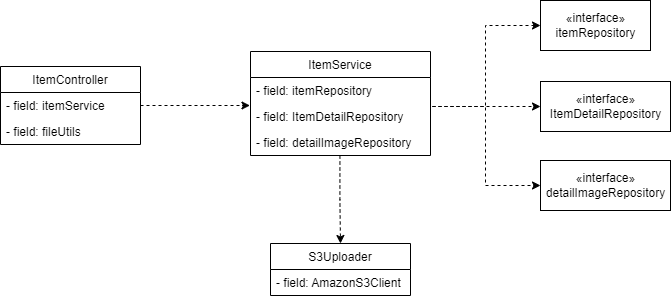

The diagram above was exported from draw.io. Its source (the exported page's mxGraphModel, read from the mxfile embedded in the PNG):
<mxGraphModel dx="1038" dy="539" grid="1" gridSize="10" guides="1" tooltips="1" connect="1" arrows="1" fold="1" page="1" pageScale="1" pageWidth="1654" pageHeight="2336" math="0" shadow="0">
  <root>
    <mxCell id="0" />
    <mxCell id="1" parent="0" />
    <mxCell id="a45ZOPPz0_iziJ_CiD9I-5" value="ItemController" style="swimlane;fontStyle=0;childLayout=stackLayout;horizontal=1;startSize=26;fillColor=none;horizontalStack=0;resizeParent=1;resizeParentMax=0;resizeLast=0;collapsible=1;marginBottom=0;" parent="1" vertex="1">
      <mxGeometry x="130" y="140" width="140" height="78" as="geometry" />
    </mxCell>
    <mxCell id="a45ZOPPz0_iziJ_CiD9I-6" value="- field: itemService" style="text;strokeColor=none;fillColor=none;align=left;verticalAlign=top;spacingLeft=4;spacingRight=4;overflow=hidden;rotatable=0;points=[[0,0.5],[1,0.5]];portConstraint=eastwest;" parent="a45ZOPPz0_iziJ_CiD9I-5" vertex="1">
      <mxGeometry y="26" width="140" height="26" as="geometry" />
    </mxCell>
    <mxCell id="a45ZOPPz0_iziJ_CiD9I-7" value="- field: fileUtils" style="text;strokeColor=none;fillColor=none;align=left;verticalAlign=top;spacingLeft=4;spacingRight=4;overflow=hidden;rotatable=0;points=[[0,0.5],[1,0.5]];portConstraint=eastwest;" parent="a45ZOPPz0_iziJ_CiD9I-5" vertex="1">
      <mxGeometry y="52" width="140" height="26" as="geometry" />
    </mxCell>
    <mxCell id="a45ZOPPz0_iziJ_CiD9I-11" value="ItemService" style="swimlane;fontStyle=0;childLayout=stackLayout;horizontal=1;startSize=26;fillColor=none;horizontalStack=0;resizeParent=1;resizeParentMax=0;resizeLast=0;collapsible=1;marginBottom=0;" parent="1" vertex="1">
      <mxGeometry x="380" y="125" width="180" height="104" as="geometry" />
    </mxCell>
    <mxCell id="a45ZOPPz0_iziJ_CiD9I-12" value="- field: itemRepository" style="text;strokeColor=none;fillColor=none;align=left;verticalAlign=top;spacingLeft=4;spacingRight=4;overflow=hidden;rotatable=0;points=[[0,0.5],[1,0.5]];portConstraint=eastwest;" parent="a45ZOPPz0_iziJ_CiD9I-11" vertex="1">
      <mxGeometry y="26" width="180" height="26" as="geometry" />
    </mxCell>
    <mxCell id="a45ZOPPz0_iziJ_CiD9I-13" value="- field: ItemDetailRepository" style="text;strokeColor=none;fillColor=none;align=left;verticalAlign=top;spacingLeft=4;spacingRight=4;overflow=hidden;rotatable=0;points=[[0,0.5],[1,0.5]];portConstraint=eastwest;" parent="a45ZOPPz0_iziJ_CiD9I-11" vertex="1">
      <mxGeometry y="52" width="180" height="26" as="geometry" />
    </mxCell>
    <mxCell id="a45ZOPPz0_iziJ_CiD9I-14" value="- field: detailImageRepository" style="text;strokeColor=none;fillColor=none;align=left;verticalAlign=top;spacingLeft=4;spacingRight=4;overflow=hidden;rotatable=0;points=[[0,0.5],[1,0.5]];portConstraint=eastwest;" parent="a45ZOPPz0_iziJ_CiD9I-11" vertex="1">
      <mxGeometry y="78" width="180" height="26" as="geometry" />
    </mxCell>
    <mxCell id="a45ZOPPz0_iziJ_CiD9I-16" style="edgeStyle=orthogonalEdgeStyle;rounded=0;orthogonalLoop=1;jettySize=auto;html=1;exitX=1;exitY=0.5;exitDx=0;exitDy=0;dashed=1;entryX=-0.003;entryY=0.077;entryDx=0;entryDy=0;entryPerimeter=0;" parent="1" source="a45ZOPPz0_iziJ_CiD9I-6" target="a45ZOPPz0_iziJ_CiD9I-13" edge="1">
      <mxGeometry relative="1" as="geometry">
        <mxPoint x="370" y="180" as="targetPoint" />
      </mxGeometry>
    </mxCell>
    <mxCell id="a45ZOPPz0_iziJ_CiD9I-17" value="«interface»&lt;br&gt;&lt;span style=&quot;text-align: left;&quot;&gt;itemRepository&lt;/span&gt;" style="html=1;" parent="1" vertex="1">
      <mxGeometry x="670" y="74" width="110" height="50" as="geometry" />
    </mxCell>
    <mxCell id="a45ZOPPz0_iziJ_CiD9I-18" value="«interface»&lt;br&gt;&lt;span style=&quot;text-align: left;&quot;&gt;ItemDetailRepository&lt;/span&gt;" style="html=1;" parent="1" vertex="1">
      <mxGeometry x="670" y="155" width="130" height="50" as="geometry" />
    </mxCell>
    <mxCell id="a45ZOPPz0_iziJ_CiD9I-19" value="«interface»&lt;br&gt;&lt;span style=&quot;text-align: left;&quot;&gt;detailImageRepository&lt;/span&gt;" style="html=1;" parent="1" vertex="1">
      <mxGeometry x="670" y="234" width="130" height="50" as="geometry" />
    </mxCell>
    <mxCell id="a45ZOPPz0_iziJ_CiD9I-20" style="edgeStyle=orthogonalEdgeStyle;rounded=0;orthogonalLoop=1;jettySize=auto;html=1;exitX=1;exitY=0.5;exitDx=0;exitDy=0;entryX=0;entryY=0.5;entryDx=0;entryDy=0;dashed=1;" parent="1" source="a45ZOPPz0_iziJ_CiD9I-12" target="a45ZOPPz0_iziJ_CiD9I-17" edge="1">
      <mxGeometry relative="1" as="geometry">
        <Array as="points">
          <mxPoint x="560" y="180" />
          <mxPoint x="615" y="180" />
          <mxPoint x="615" y="99" />
        </Array>
      </mxGeometry>
    </mxCell>
    <mxCell id="a45ZOPPz0_iziJ_CiD9I-22" style="edgeStyle=orthogonalEdgeStyle;rounded=0;orthogonalLoop=1;jettySize=auto;html=1;exitX=1;exitY=0.5;exitDx=0;exitDy=0;entryX=0;entryY=0.5;entryDx=0;entryDy=0;dashed=1;" parent="1" source="a45ZOPPz0_iziJ_CiD9I-12" target="a45ZOPPz0_iziJ_CiD9I-19" edge="1">
      <mxGeometry relative="1" as="geometry">
        <Array as="points">
          <mxPoint x="560" y="180" />
          <mxPoint x="615" y="180" />
          <mxPoint x="615" y="259" />
        </Array>
      </mxGeometry>
    </mxCell>
    <mxCell id="a45ZOPPz0_iziJ_CiD9I-23" style="edgeStyle=orthogonalEdgeStyle;rounded=0;orthogonalLoop=1;jettySize=auto;html=1;exitX=1;exitY=0.5;exitDx=0;exitDy=0;entryX=0;entryY=0.5;entryDx=0;entryDy=0;dashed=1;" parent="1" source="a45ZOPPz0_iziJ_CiD9I-12" target="a45ZOPPz0_iziJ_CiD9I-18" edge="1">
      <mxGeometry relative="1" as="geometry">
        <Array as="points">
          <mxPoint x="560" y="180" />
          <mxPoint x="615" y="180" />
        </Array>
      </mxGeometry>
    </mxCell>
    <mxCell id="a45ZOPPz0_iziJ_CiD9I-32" value="S3Uploader" style="swimlane;fontStyle=0;childLayout=stackLayout;horizontal=1;startSize=26;fillColor=none;horizontalStack=0;resizeParent=1;resizeParentMax=0;resizeLast=0;collapsible=1;marginBottom=0;" parent="1" vertex="1">
      <mxGeometry x="400" y="317" width="140" height="52" as="geometry" />
    </mxCell>
    <mxCell id="a45ZOPPz0_iziJ_CiD9I-33" value="- field: AmazonS3Client" style="text;strokeColor=none;fillColor=none;align=left;verticalAlign=top;spacingLeft=4;spacingRight=4;overflow=hidden;rotatable=0;points=[[0,0.5],[1,0.5]];portConstraint=eastwest;" parent="a45ZOPPz0_iziJ_CiD9I-32" vertex="1">
      <mxGeometry y="26" width="140" height="26" as="geometry" />
    </mxCell>
    <mxCell id="a45ZOPPz0_iziJ_CiD9I-34" style="edgeStyle=orthogonalEdgeStyle;rounded=0;orthogonalLoop=1;jettySize=auto;html=1;exitX=0.496;exitY=1;exitDx=0;exitDy=0;dashed=1;exitPerimeter=0;" parent="1" edge="1">
      <mxGeometry relative="1" as="geometry">
        <mxPoint x="469.44000000000005" y="229" as="sourcePoint" />
        <mxPoint x="470" y="317" as="targetPoint" />
        <Array as="points">
          <mxPoint x="469" y="273" />
        </Array>
      </mxGeometry>
    </mxCell>
  </root>
</mxGraphModel>